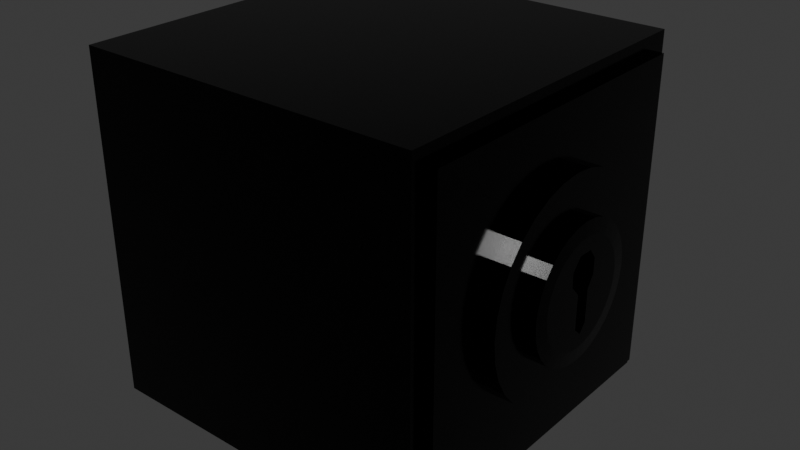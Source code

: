 # Source: safe.blend  (saved by Blender 4.3.34; exported with 4.5.12 LTS)
import bpy
from mathutils import Matrix  # noqa: F401  (used for matrix-valued properties, if any)

bpy.ops.wm.read_factory_settings(use_empty=True)
scene = bpy.context.scene
scene.name = 'Scene'

# ---- collections
col_collection = bpy.data.collections.new('Collection'); scene.collection.children.link(col_collection)

# ---- materials (node trees are filled in below, after node groups)
mat_metal = bpy.data.materials.new('metal')
mat_metal.diffuse_color = (0.2829, 0.8, 0.2589, 1.0)

# ---- material node trees
mat_metal.use_nodes = True; mat_metal.node_tree.nodes.clear()
_N = mat_metal.node_tree.nodes; _L = mat_metal.node_tree.links
n0 = _N.new('ShaderNodeBsdfPrincipled'); n0.name = 'Principled BSDF'; n0.location = (10, 300)
n0.inputs[0].default_value = (0.01754, 0.01754, 0.01754, 1.0)
n0.inputs[1].default_value = 1.0
n0.inputs[2].default_value = 0.1422
n1 = _N.new('ShaderNodeOutputMaterial'); n1.name = 'Material Output'; n1.location = (300, 300)
_L.new(n0.outputs[0], n1.inputs[0])
n1.is_active_output = True

# ---- world
world_world = bpy.data.worlds.new('World'); scene.world = world_world
world_world.use_nodes = True; world_world.node_tree.nodes.clear()
_N = world_world.node_tree.nodes; _L = world_world.node_tree.links
n0 = _N.new('ShaderNodeOutputWorld'); n0.name = 'World Output'; n0.location = (300, 300)
n1 = _N.new('ShaderNodeBackground'); n1.name = 'Background'; n1.location = (10, 300)
n1.inputs[0].default_value = (0.05088, 0.05088, 0.05088, 1.0)
_L.new(n1.outputs[0], n0.inputs[0])
n0.is_active_output = True
world_world.color = (0.05088, 0.05088, 0.05088)
world_world.sun_shadow_jitter_overblur = 0.0

# ---- meshes
me_cylinder = bpy.data.meshes.new('Cylinder')
me_cylinder.from_pydata([(0.0, 0.3, -0.025), (0.0, 0.1895, 0.025), (0.05853, 0.2942, -0.025), (0.03697, 0.1859, 0.025), (0.1148, 0.2772, -0.025), (0.07252, 0.1751, 0.025), (0.1667, 0.2494, -0.025), (0.1053, 0.1576, 0.025), (0.2121, 0.2121, -0.025), (0.134, 0.134, 0.025), (0.2494, 0.1667, -0.025), (0.1576, 0.1053, 0.025), (0.2772, 0.1148, -0.025), (0.1751, 0.07252, 0.025), (0.2942, 0.05853, -0.025), (0.1859, 0.03697, 0.025), (0.3, 0.0, -0.025), (0.1895, 0.0, 0.025), (0.2942, -0.05853, -0.025), (0.1859, -0.03697, 0.025), (0.2772, -0.1148, -0.025), (0.1751, -0.07252, 0.025), (0.2494, -0.1667, -0.025), (0.1576, -0.1053, 0.025), (0.2121, -0.2121, -0.025), (0.134, -0.134, 0.025), (0.1667, -0.2494, -0.025), (0.1053, -0.1576, 0.025), (0.1148, -0.2772, -0.025), (0.07252, -0.1751, 0.025), (0.05853, -0.2942, -0.025), (0.03697, -0.1859, 0.025), (0.0, -0.3, -0.025), (0.0, -0.1895, 0.025), (-0.05853, -0.2942, -0.025), (-0.03697, -0.1859, 0.025), (-0.1148, -0.2772, -0.025), (-0.07252, -0.1751, 0.025), (-0.1667, -0.2494, -0.025), (-0.1053, -0.1576, 0.025), (-0.2121, -0.2121, -0.025), (-0.134, -0.134, 0.025), (-0.2494, -0.1667, -0.025), (-0.1576, -0.1053, 0.025), (-0.2772, -0.1148, -0.025), (-0.1751, -0.07252, 0.025), (-0.2942, -0.05853, -0.025), (-0.1859, -0.03697, 0.025), (-0.3, 0.0, -0.025), (-0.1895, 0.0, 0.025), (-0.2942, 0.05853, -0.025), (-0.1859, 0.03697, 0.025), (-0.2772, 0.1148, -0.025), (-0.1751, 0.07252, 0.025), (-0.2494, 0.1667, -0.025), (-0.1576, 0.1053, 0.025), (-0.2121, 0.2121, -0.025), (-0.134, 0.134, 0.025), (-0.1667, 0.2494, -0.025), (-0.1053, 0.1576, 0.025), (-0.1148, 0.2772, -0.025), (-0.07252, 0.1751, 0.025), (-0.05853, 0.2942, -0.025), (-0.03697, 0.1859, 0.025), (0.05853, 0.2942, 0.025), (0.0, 0.3, 0.025), (0.1148, 0.2772, 0.025), (0.1667, 0.2494, 0.025), (0.2121, 0.2121, 0.025), (0.2494, 0.1667, 0.025), (0.2772, 0.1148, 0.025), (0.2942, 0.05853, 0.025), (0.3, 0.0, 0.025), (0.2942, -0.05853, 0.025), (0.2772, -0.1148, 0.025), (0.2494, -0.1667, 0.025), (0.2121, -0.2121, 0.025), (0.1667, -0.2494, 0.025), (0.1148, -0.2772, 0.025), (0.05853, -0.2942, 0.025), (0.0, -0.3, 0.025), (-0.05853, -0.2942, 0.025), (-0.1148, -0.2772, 0.025), (-0.1667, -0.2494, 0.025), (-0.2121, -0.2121, 0.025), (-0.2494, -0.1667, 0.025), (-0.2772, -0.1148, 0.025), (-0.2942, -0.05853, 0.025), (-0.3, 0.0, 0.025), (-0.2942, 0.05853, 0.025), (-0.2772, 0.1148, 0.025), (-0.2494, 0.1667, 0.025), (-0.2121, 0.2121, 0.025), (-0.1667, 0.2494, 0.025), (-0.1148, 0.2772, 0.025), (-0.05853, 0.2942, 0.025), (-0.004719, -0.0171, 0.06225), (0.09117, -0.01773, 0.06225), (0.112, 0.004462, 0.06225), (0.08813, 0.02443, 0.06225), (-0.003982, 0.02428, 0.06225), (-0.03561, 0.04441, 0.06225), (-0.07921, 0.04458, 0.06225), (-0.1072, 0.02347, 0.06225), (-0.1088, -0.0194, 0.06225), (-0.07692, -0.04654, 0.06225), (-0.03713, -0.0458, 0.06225), (0.0291, 0.1463, 0.06225), (0.03697, 0.1859, 0.05891), (3.38e-11, 0.1895, 0.05891), (4.75e-09, 0.1492, 0.06225), (0.05709, 0.1378, 0.06225), (0.07252, 0.1751, 0.05891), (0.08288, 0.124, 0.06225), (0.1053, 0.1576, 0.05891), (0.1055, 0.1055, 0.06225), (0.134, 0.134, 0.05891), (0.124, 0.08288, 0.06225), (0.1576, 0.1053, 0.05891), (0.1378, 0.05709, 0.06225), (0.1751, 0.07252, 0.05891), (0.1463, 0.0291, 0.06225), (0.1859, 0.03697, 0.05891), (0.1492, -4.75e-09, 0.06225), (0.1895, 0.0, 0.05891), (0.1463, -0.0291, 0.06225), (0.1859, -0.03697, 0.05891), (0.1378, -0.05709, 0.06225), (0.1751, -0.07252, 0.05891), (0.124, -0.08288, 0.06225), (0.1576, -0.1053, 0.05891), (0.1055, -0.1055, 0.06225), (0.134, -0.134, 0.05891), (0.08288, -0.124, 0.06225), (0.1053, -0.1576, 0.05891), (0.05709, -0.1378, 0.06225), (0.07252, -0.1751, 0.05891), (0.0291, -0.1463, 0.06225), (0.03697, -0.1859, 0.05891), (-4.75e-09, -0.1492, 0.06225), (3.38e-11, -0.1895, 0.05891), (-0.0291, -0.1463, 0.06225), (-0.03697, -0.1859, 0.05891), (-0.05709, -0.1378, 0.06225), (-0.07252, -0.1751, 0.05891), (-0.08288, -0.124, 0.06225), (-0.1053, -0.1576, 0.05891), (-0.1055, -0.1055, 0.06225), (-0.134, -0.134, 0.05891), (-0.124, -0.08288, 0.06225), (-0.1576, -0.1053, 0.05891), (-0.1378, -0.05709, 0.06225), (-0.1751, -0.07252, 0.05891), (-0.1463, -0.0291, 0.06225), (-0.1859, -0.03697, 0.05891), (-0.1492, 4.75e-09, 0.06225), (-0.1895, 0.0, 0.05891), (-0.1463, 0.0291, 0.06225), (-0.1859, 0.03697, 0.05891), (-0.1378, 0.05709, 0.06225), (-0.1751, 0.07252, 0.05891), (-0.124, 0.08288, 0.06225), (-0.1576, 0.1053, 0.05891), (-0.1055, 0.1055, 0.06225), (-0.134, 0.134, 0.05891), (-0.08288, 0.124, 0.06225), (-0.1053, 0.1576, 0.05891), (-0.05709, 0.1378, 0.06225), (-0.07252, 0.1751, 0.05891), (-0.0291, 0.1463, 0.06225), (-0.03697, 0.1859, 0.05891), (0.5, -0.5, -1.048), (-0.5, -0.5, -1.048), (0.5, 0.5, -1.048), (-0.5, 0.5, -1.048), (0.4546, -0.4546, -0.04751), (-0.4546, -0.4546, -0.04751), (0.4546, 0.4546, -0.04751), (-0.4546, 0.4546, -0.04751), (-0.5, 0.5, -0.04751), (0.5, 0.5, -0.04751), (0.5, -0.5, -0.04751), (-0.5, -0.5, -0.04751), (-0.4546, 0.4546, -0.02011), (0.4546, 0.4546, -0.02011), (0.4546, -0.4546, -0.02011), (-0.4546, -0.4546, -0.02011)], [], [(0, 65, 64, 2), (2, 64, 66, 4), (4, 66, 67, 6), (6, 67, 68, 8), (8, 68, 69, 10), (10, 69, 70, 12), (12, 70, 71, 14), (14, 71, 72, 16), (16, 72, 73, 18), (18, 73, 74, 20), (20, 74, 75, 22), (22, 75, 76, 24), (24, 76, 77, 26), (26, 77, 78, 28), (28, 78, 79, 30), (30, 79, 80, 32), (32, 80, 81, 34), (34, 81, 82, 36), (36, 82, 83, 38), (38, 83, 84, 40), (40, 84, 85, 42), (42, 85, 86, 44), (44, 86, 87, 46), (46, 87, 88, 48), (48, 88, 89, 50), (50, 89, 90, 52), (52, 90, 91, 54), (54, 91, 92, 56), (56, 92, 93, 58), (58, 93, 94, 60), (37, 35, 142, 144), (60, 94, 95, 62), (62, 95, 65, 0), (0, 2, 4, 6, 8, 10, 12, 14, 16, 18, 20, 22, 24, 26, 28, 30, 32, 34, 36, 38, 40, 42, 44, 46, 48, 50, 52, 54, 56, 58, 60, 62), (1, 3, 64, 65), (3, 5, 66, 64), (5, 7, 67, 66), (7, 9, 68, 67), (9, 11, 69, 68), (11, 13, 70, 69), (13, 15, 71, 70), (15, 17, 72, 71), (17, 19, 73, 72), (19, 21, 74, 73), (21, 23, 75, 74), (23, 25, 76, 75), (25, 27, 77, 76), (27, 29, 78, 77), (29, 31, 79, 78), (31, 33, 80, 79), (33, 35, 81, 80), (35, 37, 82, 81), (37, 39, 83, 82), (39, 41, 84, 83), (41, 43, 85, 84), (43, 45, 86, 85), (45, 47, 87, 86), (47, 49, 88, 87), (49, 51, 89, 88), (51, 53, 90, 89), (53, 55, 91, 90), (55, 57, 92, 91), (57, 59, 93, 92), (59, 61, 94, 93), (61, 63, 95, 94), (63, 1, 65, 95), (5, 3, 108, 112), (11, 9, 116, 118), (39, 37, 144, 146), (13, 11, 118, 120), (7, 5, 112, 114), (41, 39, 146, 148), (15, 13, 120, 122), (43, 41, 148, 150), (17, 15, 122, 124), (45, 43, 150, 152), (19, 17, 124, 126), (47, 45, 152, 154), (21, 19, 126, 128), (49, 47, 154, 156), (23, 21, 128, 130), (51, 49, 156, 158), (25, 23, 130, 132), (53, 51, 158, 160), (27, 25, 132, 134), (55, 53, 160, 162), (29, 27, 134, 136), (57, 55, 162, 164), (31, 29, 136, 138), (107, 110, 169, 167, 165, 163, 161, 159, 157, 155, 153, 104, 103, 102, 101, 100, 99, 98, 123, 121, 119, 117, 115, 113, 111), (59, 57, 164, 166), (33, 31, 138, 140), (1, 63, 170, 109), (61, 59, 166, 168), (35, 33, 140, 142), (9, 7, 114, 116), (63, 61, 168, 170), (108, 109, 110, 107), (112, 108, 107, 111), (114, 112, 111, 113), (116, 114, 113, 115), (118, 116, 115, 117), (120, 118, 117, 119), (122, 120, 119, 121), (124, 122, 121, 123), (126, 124, 123, 125), (128, 126, 125, 127), (130, 128, 127, 129), (132, 130, 129, 131), (134, 132, 131, 133), (136, 134, 133, 135), (138, 136, 135, 137), (140, 138, 137, 139), (142, 140, 139, 141), (144, 142, 141, 143), (146, 144, 143, 145), (148, 146, 145, 147), (150, 148, 147, 149), (152, 150, 149, 151), (154, 152, 151, 153), (156, 154, 153, 155), (158, 156, 155, 157), (160, 158, 157, 159), (162, 160, 159, 161), (164, 162, 161, 163), (166, 164, 163, 165), (168, 166, 165, 167), (170, 168, 167, 169), (109, 170, 169, 110), (3, 1, 109, 108), (123, 98, 97, 96, 106, 105, 104, 153, 151, 149, 147, 145, 143, 141, 139, 137, 135, 133, 131, 129, 127, 125), (171, 172, 174, 173), (173, 174, 179, 180), (175, 177, 184, 185), (181, 182, 172, 171), (173, 180, 181, 171), (179, 174, 172, 182), (178, 177, 180, 179), (177, 175, 181, 180), (176, 178, 179, 182), (175, 176, 182, 181), (184, 183, 186, 185), (178, 176, 186, 183), (177, 178, 183, 184), (176, 175, 185, 186)])
_uv = me_cylinder.uv_layers.new(name='UVMap')
_uv.uv.foreach_set('vector', [1.0, 0.5, 1.0, 1.0, 0.9688, 1.0, 0.9688, 0.5, 0.9688, 0.5, 0.9688, 1.0, 0.9375, 1.0, 0.9375, 0.5, 0.9375, 0.5, 0.9375, 1.0, 0.9062, 1.0, 0.9062, 0.5, 0.9062, 0.5, 0.9062, 1.0, 0.875, 1.0, 0.875, 0.5, 0.875, 0.5, 0.875, 1.0, 0.8438, 1.0, 0.8438, 0.5, 0.8438, 0.5, 0.8438, 1.0, 0.8125, 1.0, 0.8125, 0.5, 0.8125, 0.5, 0.8125, 1.0, 0.7812, 1.0, 0.7812, 0.5, 0.7812, 0.5, 0.7812, 1.0, 0.75, 1.0, 0.75, 0.5, 0.75, 0.5, 0.75, 1.0, 0.7188, 1.0, 0.7188, 0.5, 0.7188, 0.5, 0.7188, 1.0, 0.6875, 1.0, 0.6875, 0.5, 0.6875, 0.5, 0.6875, 1.0, 0.6562, 1.0, 0.6562, 0.5, 0.6562, 0.5, 0.6562, 1.0, 0.625, 1.0, 0.625, 0.5, 0.625, 0.5, 0.625, 1.0, 0.5938, 1.0, 0.5938, 0.5, 0.5938, 0.5, 0.5938, 1.0, 0.5625, 1.0, 0.5625, 0.5, 0.5625, 0.5, 0.5625, 1.0, 0.5312, 1.0, 0.5312, 0.5, 0.5312, 0.5, 0.5312, 1.0, 0.5, 1.0, 0.5, 0.5, 0.5, 0.5, 0.5, 1.0, 0.4688, 1.0, 0.4688, 0.5, 0.4688, 0.5, 0.4688, 1.0, 0.4375, 1.0, 0.4375, 0.5, 0.4375, 0.5, 0.4375, 1.0, 0.4062, 1.0, 0.4062, 0.5, 0.4062, 0.5, 0.4062, 1.0, 0.375, 1.0, 0.375, 0.5, 0.375, 0.5, 0.375, 1.0, 0.3438, 1.0, 0.3438, 0.5, 0.3438, 0.5, 0.3438, 1.0, 0.3125, 1.0, 0.3125, 0.5, 0.3125, 0.5, 0.3125, 1.0, 0.2812, 1.0, 0.2812, 0.5, 0.2812, 0.5, 0.2812, 1.0, 0.25, 1.0, 0.25, 0.5, 0.25, 0.5, 0.25, 1.0, 0.2188, 1.0, 0.2188, 0.5, 0.2188, 0.5, 0.2188, 1.0, 0.1875, 1.0, 0.1875, 0.5, 0.1875, 0.5, 0.1875, 1.0, 0.1562, 1.0, 0.1562, 0.5, 0.1562, 0.5, 0.1562, 1.0, 0.125, 1.0, 0.125, 0.5, 0.125, 0.5, 0.125, 1.0, 0.09375, 1.0, 0.09375, 0.5, 0.09375, 0.5, 0.09375, 1.0, 0.0625, 1.0, 0.0625, 0.5, 0.192, 0.1099, 0.2204, 0.1013, 0.2204, 0.1013, 0.192, 0.1099, 0.0625, 0.5, 0.0625, 1.0, 0.03125, 1.0, 0.03125, 0.5, 0.03125, 0.5, 0.03125, 1.0, 0.0, 1.0, 0.0, 0.5, 0.75, 0.49, 0.7968, 0.4854, 0.8418, 0.4717, 0.8833, 0.4496, 0.9197, 0.4197, 0.9496, 0.3833, 0.9717, 0.3418, 0.9854, 0.2968, 0.99, 0.25, 0.9854, 0.2032, 0.9717, 0.1582, 0.9496, 0.1167, 0.9197, 0.08029, 0.8833, 0.05045, 0.8418, 0.02827, 0.7968, 0.01461, 0.75, 0.01, 0.7032, 0.01461, 0.6582, 0.02827, 0.6167, 0.05045, 0.5803, 0.08029, 0.5504, 0.1167, 0.5283, 0.1582, 0.5146, 0.2032, 0.51, 0.25, 0.5146, 0.2968, 0.5283, 0.3418, 0.5504, 0.3833, 0.5803, 0.4197, 0.6167, 0.4496, 0.6582, 0.4717, 0.7032, 0.4854, 0.25, 0.4016, 0.2796, 0.3987, 0.2968, 0.4854, 0.25, 0.49, 0.2796, 0.3987, 0.308, 0.3901, 0.3418, 0.4717, 0.2968, 0.4854, 0.308, 0.3901, 0.3342, 0.3761, 0.3833, 0.4496, 0.3418, 0.4717, 0.3342, 0.3761, 0.3572, 0.3572, 0.4197, 0.4197, 0.3833, 0.4496, 0.3572, 0.3572, 0.3761, 0.3342, 0.4496, 0.3833, 0.4197, 0.4197, 0.3761, 0.3342, 0.3901, 0.308, 0.4717, 0.3418, 0.4496, 0.3833, 0.3901, 0.308, 0.3987, 0.2796, 0.4854, 0.2968, 0.4717, 0.3418, 0.3987, 0.2796, 0.4016, 0.25, 0.49, 0.25, 0.4854, 0.2968, 0.4016, 0.25, 0.3987, 0.2204, 0.4854, 0.2032, 0.49, 0.25, 0.3987, 0.2204, 0.3901, 0.192, 0.4717, 0.1582, 0.4854, 0.2032, 0.3901, 0.192, 0.3761, 0.1658, 0.4496, 0.1167, 0.4717, 0.1582, 0.3761, 0.1658, 0.3572, 0.1428, 0.4197, 0.08029, 0.4496, 0.1167, 0.3572, 0.1428, 0.3342, 0.1239, 0.3833, 0.05045, 0.4197, 0.08029, 0.3342, 0.1239, 0.308, 0.1099, 0.3418, 0.02827, 0.3833, 0.05045, 0.308, 0.1099, 0.2796, 0.1013, 0.2968, 0.01461, 0.3418, 0.02827, 0.2796, 0.1013, 0.25, 0.09839, 0.25, 0.01, 0.2968, 0.01461, 0.25, 0.09839, 0.2204, 0.1013, 0.2032, 0.01461, 0.25, 0.01, 0.2204, 0.1013, 0.192, 0.1099, 0.1582, 0.02827, 0.2032, 0.01461, 0.192, 0.1099, 0.1658, 0.1239, 0.1167, 0.05045, 0.1582, 0.02827, 0.1658, 0.1239, 0.1428, 0.1428, 0.08029, 0.08029, 0.1167, 0.05045, 0.1428, 0.1428, 0.1239, 0.1658, 0.05045, 0.1167, 0.08029, 0.08029, 0.1239, 0.1658, 0.1099, 0.192, 0.02827, 0.1582, 0.05045, 0.1167, 0.1099, 0.192, 0.1013, 0.2204, 0.01461, 0.2032, 0.02827, 0.1582, 0.1013, 0.2204, 0.09839, 0.25, 0.01, 0.25, 0.01461, 0.2032, 0.09839, 0.25, 0.1013, 0.2796, 0.01461, 0.2968, 0.01, 0.25, 0.1013, 0.2796, 0.1099, 0.308, 0.02827, 0.3418, 0.01461, 0.2968, 0.1099, 0.308, 0.1239, 0.3342, 0.05045, 0.3833, 0.02827, 0.3418, 0.1239, 0.3342, 0.1428, 0.3572, 0.08029, 0.4197, 0.05045, 0.3833, 0.1428, 0.3572, 0.1658, 0.3761, 0.1167, 0.4496, 0.08029, 0.4197, 0.1658, 0.3761, 0.192, 0.3901, 0.1582, 0.4717, 0.1167, 0.4496, 0.192, 0.3901, 0.2204, 0.3987, 0.2032, 0.4854, 0.1582, 0.4717, 0.2204, 0.3987, 0.25, 0.4016, 0.25, 0.49, 0.2032, 0.4854, 0.308, 0.3901, 0.2796, 0.3987, 0.2796, 0.3987, 0.308, 0.3901, 0.3761, 0.3342, 0.3572, 0.3572, 0.3572, 0.3572, 0.3761, 0.3342, 0.1658, 0.1239, 0.192, 0.1099, 0.192, 0.1099, 0.1658, 0.1239, 0.3901, 0.308, 0.3761, 0.3342, 0.3761, 0.3342, 0.3901, 0.308, 0.3342, 0.3761, 0.308, 0.3901, 0.308, 0.3901, 0.3342, 0.3761, 0.1428, 0.1428, 0.1658, 0.1239, 0.1658, 0.1239, 0.1428, 0.1428, 0.3987, 0.2796, 0.3901, 0.308, 0.3901, 0.308, 0.3987, 0.2796, 0.1239, 0.1658, 0.1428, 0.1428, 0.1428, 0.1428, 0.1239, 0.1658, 0.4016, 0.25, 0.3987, 0.2796, 0.3987, 0.2796, 0.4016, 0.25, 0.1099, 0.192, 0.1239, 0.1658, 0.1239, 0.1658, 0.1099, 0.192, 0.3987, 0.2204, 0.4016, 0.25, 0.4016, 0.25, 0.3987, 0.2204, 0.1013, 0.2204, 0.1099, 0.192, 0.1099, 0.192, 0.1013, 0.2204, 0.3901, 0.192, 0.3987, 0.2204, 0.3987, 0.2204, 0.3901, 0.192, 0.09839, 0.25, 0.1013, 0.2204, 0.1013, 0.2204, 0.09839, 0.25, 0.3761, 0.1658, 0.3901, 0.192, 0.3901, 0.192, 0.3761, 0.1658, 0.1013, 0.2796, 0.09839, 0.25, 0.09839, 0.25, 0.1013, 0.2796, 0.3572, 0.1428, 0.3761, 0.1658, 0.3761, 0.1658, 0.3572, 0.1428, 0.1099, 0.308, 0.1013, 0.2796, 0.1013, 0.2796, 0.1099, 0.308, 0.3342, 0.1239, 0.3572, 0.1428, 0.3572, 0.1428, 0.3342, 0.1239, 0.1239, 0.3342, 0.1099, 0.308, 0.1099, 0.308, 0.1239, 0.3342, 0.308, 0.1099, 0.3342, 0.1239, 0.3342, 0.1239, 0.308, 0.1099, 0.1428, 0.3572, 0.1239, 0.3342, 0.1239, 0.3342, 0.1428, 0.3572, 0.2796, 0.1013, 0.308, 0.1099, 0.308, 0.1099, 0.2796, 0.1013, 0.2733, 0.367, 0.25, 0.3693, 0.2267, 0.367, 0.2043, 0.3603, 0.1837, 0.3492, 0.1656, 0.3344, 0.1508, 0.3163, 0.1397, 0.2957, 0.133, 0.2733, 0.1307, 0.25, 0.133, 0.2267, 0.1629, 0.2345, 0.1643, 0.2688, 0.1866, 0.2857, 0.2215, 0.2855, 0.2468, 0.2694, 0.3205, 0.2695, 0.3396, 0.2536, 0.3693, 0.25, 0.367, 0.2733, 0.3603, 0.2957, 0.3492, 0.3163, 0.3344, 0.3344, 0.3163, 0.3492, 0.2957, 0.3603, 0.1658, 0.3761, 0.1428, 0.3572, 0.1428, 0.3572, 0.1658, 0.3761, 0.25, 0.09839, 0.2796, 0.1013, 0.2796, 0.1013, 0.25, 0.09839, 0.25, 0.4016, 0.2204, 0.3987, 0.2204, 0.3987, 0.25, 0.4016, 0.192, 0.3901, 0.1658, 0.3761, 0.1658, 0.3761, 0.192, 0.3901, 0.2204, 0.1013, 0.25, 0.09839, 0.25, 0.09839, 0.2204, 0.1013, 0.3572, 0.3572, 0.3342, 0.3761, 0.3342, 0.3761, 0.3572, 0.3572, 0.2204, 0.3987, 0.192, 0.3901, 0.192, 0.3901, 0.2204, 0.3987, 0.2796, 0.3987, 0.25, 0.4016, 0.25, 0.3693, 0.2733, 0.367, 0.308, 0.3901, 0.2796, 0.3987, 0.2733, 0.367, 0.2957, 0.3603, 0.3342, 0.3761, 0.308, 0.3901, 0.2957, 0.3603, 0.3163, 0.3492, 0.3572, 0.3572, 0.3342, 0.3761, 0.3163, 0.3492, 0.3344, 0.3344, 0.3761, 0.3342, 0.3572, 0.3572, 0.3344, 0.3344, 0.3492, 0.3163, 0.3901, 0.308, 0.3761, 0.3342, 0.3492, 0.3163, 0.3603, 0.2957, 0.3987, 0.2796, 0.3901, 0.308, 0.3603, 0.2957, 0.367, 0.2733, 0.4016, 0.25, 0.3987, 0.2796, 0.367, 0.2733, 0.3693, 0.25, 0.3987, 0.2204, 0.4016, 0.25, 0.3693, 0.25, 0.367, 0.2267, 0.3901, 0.192, 0.3987, 0.2204, 0.367, 0.2267, 0.3603, 0.2043, 0.3761, 0.1658, 0.3901, 0.192, 0.3603, 0.2043, 0.3492, 0.1837, 0.3572, 0.1428, 0.3761, 0.1658, 0.3492, 0.1837, 0.3344, 0.1656, 0.3342, 0.1239, 0.3572, 0.1428, 0.3344, 0.1656, 0.3163, 0.1508, 0.308, 0.1099, 0.3342, 0.1239, 0.3163, 0.1508, 0.2957, 0.1397, 0.2796, 0.1013, 0.308, 0.1099, 0.2957, 0.1397, 0.2733, 0.133, 0.25, 0.09839, 0.2796, 0.1013, 0.2733, 0.133, 0.25, 0.1307, 0.2204, 0.1013, 0.25, 0.09839, 0.25, 0.1307, 0.2267, 0.133, 0.192, 0.1099, 0.2204, 0.1013, 0.2267, 0.133, 0.2043, 0.1397, 0.1658, 0.1239, 0.192, 0.1099, 0.2043, 0.1397, 0.1837, 0.1508, 0.1428, 0.1428, 0.1658, 0.1239, 0.1837, 0.1508, 0.1656, 0.1656, 0.1239, 0.1658, 0.1428, 0.1428, 0.1656, 0.1656, 0.1508, 0.1837, 0.1099, 0.192, 0.1239, 0.1658, 0.1508, 0.1837, 0.1397, 0.2043, 0.1013, 0.2204, 0.1099, 0.192, 0.1397, 0.2043, 0.133, 0.2267, 0.09839, 0.25, 0.1013, 0.2204, 0.133, 0.2267, 0.1307, 0.25, 0.1013, 0.2796, 0.09839, 0.25, 0.1307, 0.25, 0.133, 0.2733, 0.1099, 0.308, 0.1013, 0.2796, 0.133, 0.2733, 0.1397, 0.2957, 0.1239, 0.3342, 0.1099, 0.308, 0.1397, 0.2957, 0.1508, 0.3163, 0.1428, 0.3572, 0.1239, 0.3342, 0.1508, 0.3163, 0.1656, 0.3344, 0.1658, 0.3761, 0.1428, 0.3572, 0.1656, 0.3344, 0.1837, 0.3492, 0.192, 0.3901, 0.1658, 0.3761, 0.1837, 0.3492, 0.2043, 0.3603, 0.2204, 0.3987, 0.192, 0.3901, 0.2043, 0.3603, 0.2267, 0.367, 0.25, 0.4016, 0.2204, 0.3987, 0.2267, 0.367, 0.25, 0.3693, 0.2796, 0.3987, 0.25, 0.4016, 0.25, 0.4016, 0.2796, 0.3987, 0.3693, 0.25, 0.3396, 0.2536, 0.3229, 0.2358, 0.2462, 0.2363, 0.2203, 0.2134, 0.1885, 0.2128, 0.1629, 0.2345, 0.133, 0.2267, 0.1397, 0.2043, 0.1508, 0.1837, 0.1656, 0.1656, 0.1837, 0.1508, 0.2043, 0.1397, 0.2267, 0.133, 0.25, 0.1307, 0.2733, 0.133, 0.2957, 0.1397, 0.3163, 0.1508, 0.3344, 0.1656, 0.3492, 0.1837, 0.3603, 0.2043, 0.367, 0.2267, 0.375, 0.0, 0.625, 0.0, 0.625, 0.25, 0.375, 0.25, 0.375, 0.25, 0.625, 0.25, 0.625, 0.5, 0.375, 0.5, 0.3863, 0.7387, 0.3863, 0.5113, 0.3863, 0.5113, 0.3863, 0.7387, 0.375, 0.75, 0.625, 0.75, 0.625, 1.0, 0.375, 1.0, 0.125, 0.5, 0.375, 0.5, 0.375, 0.75, 0.125, 0.75, 0.625, 0.5, 0.875, 0.5, 0.875, 0.75, 0.625, 0.75, 0.6137, 0.5113, 0.3863, 0.5113, 0.375, 0.5, 0.625, 0.5, 0.3863, 0.5113, 0.3863, 0.7387, 0.375, 0.75, 0.375, 0.5, 0.6137, 0.7387, 0.6137, 0.5113, 0.625, 0.5, 0.625, 0.75, 0.3863, 0.7387, 0.6137, 0.7387, 0.625, 0.75, 0.375, 0.75, 0.3863, 0.5113, 0.6137, 0.5113, 0.6137, 0.7387, 0.3863, 0.7387, 0.6137, 0.5113, 0.6137, 0.7387, 0.6137, 0.7387, 0.6137, 0.5113, 0.3863, 0.5113, 0.6137, 0.5113, 0.6137, 0.5113, 0.3863, 0.5113, 0.6137, 0.7387, 0.3863, 0.7387, 0.3863, 0.7387, 0.6137, 0.7387])
me_cylinder.materials.append(mat_metal)
me_cylinder.update()

# ---- objects
ob_safe_rigid = bpy.data.objects.new('safe-rigid', me_cylinder)

# ---- transforms, parenting, visibility, modifiers, constraints
ob_safe_rigid.location = (0.5475, 0.0, 0.0)
ob_safe_rigid.rotation_euler = (0.0, 1.571, 0.0)

# ---- collection membership
col_collection.objects.link(ob_safe_rigid)

# ---- scene / render settings (as saved in the file)
scene.frame_start = 1; scene.frame_end = 250; scene.frame_set(1)
scene.render.engine = 'BLENDER_EEVEE_NEXT'
bpy.context.view_layer.update()

# ---- added for rendering (the .blend has no active camera and no usable light): camera, sun
cam_auto = bpy.data.cameras.new('AutoCamera')
cam_auto.lens = 50.0
cam_auto.sensor_width = 36.0
cam_auto.clip_end = 1000.0
ob_auto_camera = bpy.data.objects.new('AutoCamera', cam_auto)
scene.collection.objects.link(ob_auto_camera)
ob_auto_camera.location = (1.71812, -1.99588, 1.33059)
ob_auto_camera.rotation_euler = (1.09748, -7.21219e-08, 0.694738)
scene.camera = ob_auto_camera
light_auto_sun = bpy.data.lights.new('AutoSun', 'SUN')
light_auto_sun.energy = 3.0
light_auto_sun.angle = 0.0523599
ob_auto_sun = bpy.data.objects.new('AutoSun', light_auto_sun)
scene.collection.objects.link(ob_auto_sun)
ob_auto_sun.rotation_euler = (0.872665, 0.174533, 0.523599)
bpy.context.view_layer.update()
